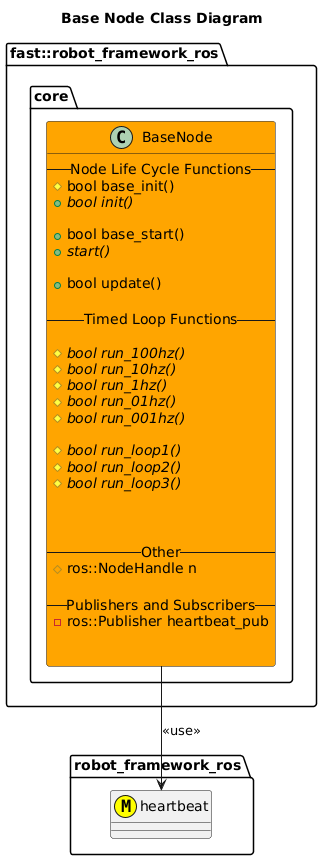

The diagram above was rendered by PlantUML. Its source (embedded in the PNG):
@startuml
title Base Node Class Diagram
namespace robot_framework_ros {
    class heartbeat <<(M,#FFFF00)>>
}
namespace fast::robot_framework_ros {
    namespace core {
        class BaseNode #Orange{
            --Node Life Cycle Functions--
            #bool base_init()
            +{abstract} bool init()

            +bool base_start()
            +{abstract} start()

            +bool update()

            --Timed Loop Functions--
            
            #{abstract} bool run_100hz()
            #{abstract} bool run_10hz()
            #{abstract} bool run_1hz()
            #{abstract} bool run_01hz()
            #{abstract} bool run_001hz()

            #{abstract} bool run_loop1()
            #{abstract} bool run_loop2()
            #{abstract} bool run_loop3()
            
            

            --Other--
            #ros::NodeHandle n

            --Publishers and Subscribers--
            -ros::Publisher heartbeat_pub


        }
        BaseNode --> heartbeat: <<use>>

    }
}
@enduml